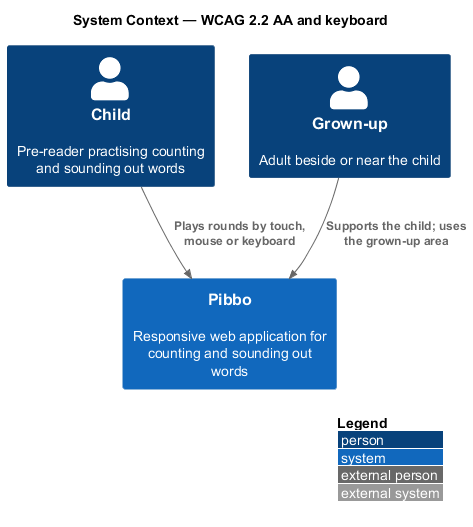

The diagram above was rendered by PlantUML. Its source (embedded in the PNG):
@startuml
!include <C4/C4_Context>
LAYOUT_WITH_LEGEND()
title System Context — WCAG 2.2 AA and keyboard
Person(child, "Child", "Pre-reader practising counting and sounding out words")
Person(grownup, "Grown-up", "Adult beside or near the child")
System(pibbo, "Pibbo", "Responsive web application for counting and sounding out words")
Rel(child, pibbo, "Plays rounds by touch, mouse or keyboard")
Rel(grownup, pibbo, "Supports the child; uses the grown-up area")
@enduml